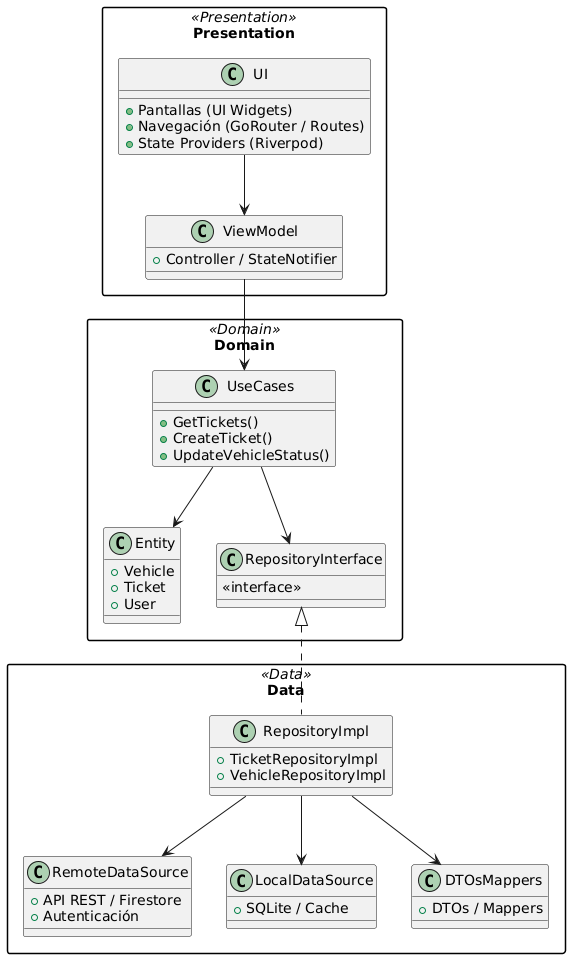

The diagram above was rendered by PlantUML. Its source (embedded in the PNG):
@startuml
skinparam packageStyle rectangle
skinparam rectangle {
  BackgroundColor<<Presentation>> LightBlue
  BackgroundColor<<Domain>> LightGreen
  BackgroundColor<<Data>> LightYellow
  BorderColor Black
}

package "Presentation" <<Presentation>> {
  class UI {
    +Pantallas (UI Widgets)
    +Navegación (GoRouter / Routes)
    +State Providers (Riverpod)
  }

  class ViewModel {
    +Controller / StateNotifier
  }

  UI --> ViewModel
}

package "Domain" <<Domain>> {
  class Entity {
    +Vehicle
    +Ticket
    +User
  }

  class UseCases {
    +GetTickets()
    +CreateTicket()
    +UpdateVehicleStatus()
  }

  class RepositoryInterface {
    <<interface>>
  }

  ViewModel --> UseCases
  UseCases --> Entity
  UseCases --> RepositoryInterface
}

package "Data" <<Data>> {
  class RepositoryImpl {
    +TicketRepositoryImpl
    +VehicleRepositoryImpl
  }

  class RemoteDataSource {
    +API REST / Firestore
    +Autenticación
  }

  class LocalDataSource {
    +SQLite / Cache
  }

  class DTOsMappers {
    +DTOs / Mappers
  }

  RepositoryInterface <|.. RepositoryImpl
  RepositoryImpl --> RemoteDataSource
  RepositoryImpl --> LocalDataSource
  RepositoryImpl --> DTOsMappers
}
@enduml